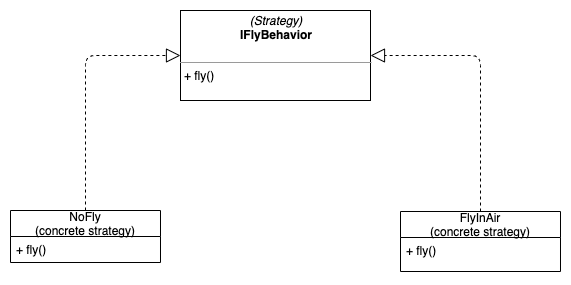

The diagram above was exported from draw.io. Its source (the exported page's mxGraphModel, read from the mxfile embedded in the PNG):
<mxGraphModel dx="1412" dy="731" grid="1" gridSize="10" guides="1" tooltips="1" connect="1" arrows="1" fold="1" page="1" pageScale="1" pageWidth="827" pageHeight="1169" math="0" shadow="0">
  <root>
    <mxCell id="WIyWlLk6GJQsqaUBKTNV-0" />
    <mxCell id="WIyWlLk6GJQsqaUBKTNV-1" parent="WIyWlLk6GJQsqaUBKTNV-0" />
    <mxCell id="TIfhE74HXYmCwz53ARbg-26" value="&lt;p style=&quot;margin: 0px ; margin-top: 4px ; text-align: center&quot;&gt;&lt;i&gt;(Strategy)&lt;/i&gt;&lt;br&gt;&lt;b&gt;IFlyBehavior&lt;/b&gt;&lt;/p&gt;&lt;p style=&quot;margin: 0px ; margin-left: 4px&quot;&gt;&lt;br&gt;&lt;/p&gt;&lt;hr size=&quot;1&quot;&gt;&lt;p style=&quot;margin: 0px ; margin-left: 4px&quot;&gt;+ fly()&lt;br&gt;&lt;/p&gt;" style="verticalAlign=top;align=left;overflow=fill;fontSize=12;fontFamily=Helvetica;html=1;" vertex="1" parent="WIyWlLk6GJQsqaUBKTNV-1">
      <mxGeometry x="330" y="80" width="190" height="90" as="geometry" />
    </mxCell>
    <mxCell id="TIfhE74HXYmCwz53ARbg-35" value="" style="endArrow=block;dashed=1;endFill=0;endSize=12;html=1;entryX=0;entryY=0.5;entryDx=0;entryDy=0;exitX=0.5;exitY=0;exitDx=0;exitDy=0;" edge="1" parent="WIyWlLk6GJQsqaUBKTNV-1" source="TIfhE74HXYmCwz53ARbg-27" target="TIfhE74HXYmCwz53ARbg-26">
      <mxGeometry width="160" relative="1" as="geometry">
        <mxPoint x="330" y="430" as="sourcePoint" />
        <mxPoint x="490" y="430" as="targetPoint" />
        <Array as="points">
          <mxPoint x="235" y="125" />
        </Array>
      </mxGeometry>
    </mxCell>
    <mxCell id="TIfhE74HXYmCwz53ARbg-27" value="NoFly&#10;(concrete strategy)" style="swimlane;fontStyle=0;childLayout=stackLayout;horizontal=1;startSize=26;fillColor=none;horizontalStack=0;resizeParent=1;resizeParentMax=0;resizeLast=0;collapsible=1;marginBottom=0;" vertex="1" parent="WIyWlLk6GJQsqaUBKTNV-1">
      <mxGeometry x="160" y="280" width="150" height="52" as="geometry" />
    </mxCell>
    <mxCell id="TIfhE74HXYmCwz53ARbg-28" value="+ fly()" style="text;strokeColor=none;fillColor=none;align=left;verticalAlign=top;spacingLeft=4;spacingRight=4;overflow=hidden;rotatable=0;points=[[0,0.5],[1,0.5]];portConstraint=eastwest;" vertex="1" parent="TIfhE74HXYmCwz53ARbg-27">
      <mxGeometry y="26" width="150" height="26" as="geometry" />
    </mxCell>
    <mxCell id="TIfhE74HXYmCwz53ARbg-31" value="FlyInAir&#10;(concrete strategy)" style="swimlane;fontStyle=0;childLayout=stackLayout;horizontal=1;startSize=26;fillColor=none;horizontalStack=0;resizeParent=1;resizeParentMax=0;resizeLast=0;collapsible=1;marginBottom=0;" vertex="1" parent="WIyWlLk6GJQsqaUBKTNV-1">
      <mxGeometry x="550" y="281" width="160" height="60" as="geometry" />
    </mxCell>
    <mxCell id="TIfhE74HXYmCwz53ARbg-32" value="+ fly()" style="text;strokeColor=none;fillColor=none;align=left;verticalAlign=top;spacingLeft=4;spacingRight=4;overflow=hidden;rotatable=0;points=[[0,0.5],[1,0.5]];portConstraint=eastwest;" vertex="1" parent="TIfhE74HXYmCwz53ARbg-31">
      <mxGeometry y="26" width="160" height="34" as="geometry" />
    </mxCell>
    <mxCell id="TIfhE74HXYmCwz53ARbg-36" value="" style="endArrow=block;dashed=1;endFill=0;endSize=12;html=1;entryX=1;entryY=0.5;entryDx=0;entryDy=0;exitX=0.5;exitY=0;exitDx=0;exitDy=0;" edge="1" parent="WIyWlLk6GJQsqaUBKTNV-1" source="TIfhE74HXYmCwz53ARbg-31" target="TIfhE74HXYmCwz53ARbg-26">
      <mxGeometry width="160" relative="1" as="geometry">
        <mxPoint x="330" y="430" as="sourcePoint" />
        <mxPoint x="490" y="430" as="targetPoint" />
        <Array as="points">
          <mxPoint x="630" y="125" />
        </Array>
      </mxGeometry>
    </mxCell>
  </root>
</mxGraphModel>